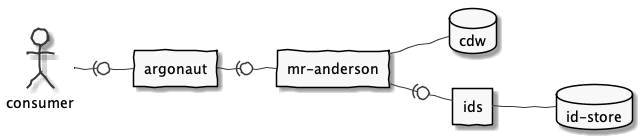

The diagram above was rendered by PlantUML. Its source (embedded in the PNG):
@startuml

skinparam handwritten true
skinparam monochrome true
left to right direction

actor consumer
database "cdw"
database "id-store" as iddb
rectangle "argonaut"
rectangle "ids"
rectangle "mr-anderson" as mra

consumer -(0- argonaut
argonaut -(0- mra
mra -- cdw
mra -(0- ids
ids -- iddb

@enduml